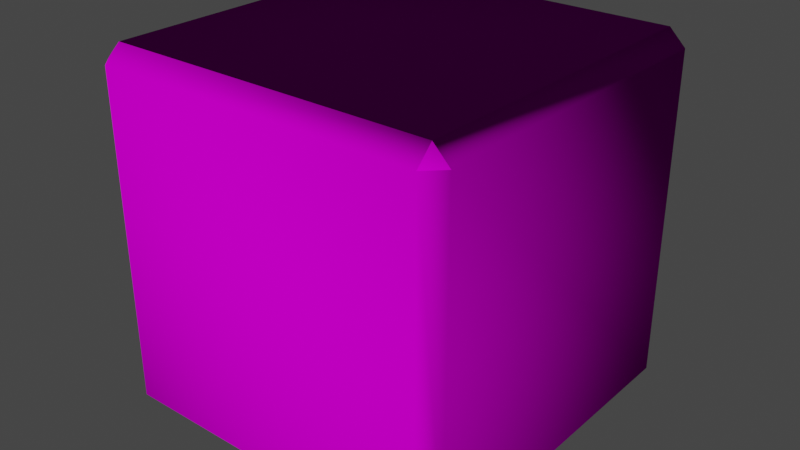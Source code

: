 # Source: PlayingDice_blend.blend  (saved by Blender 2.91.10; exported with 4.5.12 LTS)
import bpy
from mathutils import Matrix  # noqa: F401  (used for matrix-valued properties, if any)

bpy.ops.wm.read_factory_settings(use_empty=True)
scene = bpy.context.scene
scene.name = 'Scene'

# ---- collections
col_collection = bpy.data.collections.new('Collection'); scene.collection.children.link(col_collection)

# ---- images (referenced by path relative to the original .blend; pixels are not part of the script)
import os
ASSET_DIR = os.environ.get("B2B_ASSET_DIR", "")  # directory of the original .blend (textures are referenced by path, not embedded)
HERE = os.path.dirname(os.path.abspath(__file__))  # packed textures are extracted next to this script under _unpacked/

def load_image(name, relpath, width, height, colorspace="sRGB"):
    """Load a texture the original file referenced (path relative to the .blend, or extracted next to this script)."""
    p = next((c for c in (os.path.join(HERE, relpath), os.path.join(ASSET_DIR, relpath)) if relpath and os.path.exists(c)), "")
    if p:
        img = bpy.data.images.load(p, check_existing=True)
        img.name = name
    else:  # same state as the original file: an image datablock whose file is absent (Cycles renders it pink)
        img = bpy.data.images.new(name, width, height)
        img.source = "FILE"
        img.filepath = "//" + (relpath or name)
    img.colorspace_settings.name = colorspace
    return img
img_cube_jpg = load_image('Cube.jpg', 'Cube.jpg', 1024, 1024, 'sRGB')
img_cube_normal_jpg = load_image('Cube_Normal.jpg', 'Cube_Normal.jpg', 1024, 1024, 'sRGB')

# ---- materials (node trees are filled in below, after node groups)
mat_material = bpy.data.materials.new('Material')
mat_material.alpha_threshold = 0.0
mat_material.use_transparent_shadow = False
mat_material.line_color = (0.0, 0.0, 0.0, 1.0)

# ---- material node trees
mat_material.use_nodes = True; mat_material.node_tree.nodes.clear()
_N = mat_material.node_tree.nodes; _L = mat_material.node_tree.links
n0 = _N.new('ShaderNodeOutputMaterial'); n0.name = 'Material Output'; n0.location = (167, 34)
n1 = _N.new('ShaderNodeBsdfPrincipled'); n1.name = 'Principled BSDF'; n1.location = (-123, 34)
n1.distribution = 'GGX'
n1.subsurface_method = 'BURLEY'
n1.inputs[2].default_value = 1.0
n1.inputs[3].default_value = 1.45
n1.inputs[13].default_value = 0.0
n1.inputs[27].default_value = (0.0, 0.0, 0.0, 1.0)
n1.inputs[28].default_value = 1.0
n2 = _N.new('ShaderNodeTexImage'); n2.name = 'Image Texture'; n2.location = (-413, 18)
n2.image = img_cube_jpg
n3 = _N.new('ShaderNodeNormalMap'); n3.name = 'Normal Map'; n3.location = (-315, -323)
n3.inputs[0].default_value = 2.6
n4 = _N.new('ShaderNodeTexImage'); n4.name = 'Image Texture.001'; n4.location = (-587, -323)
n4.image = img_cube_normal_jpg
_L.new(n1.outputs[0], n0.inputs[0])
_L.new(n2.outputs[0], n1.inputs[0])
_L.new(n3.outputs[0], n1.inputs[5])
_L.new(n4.outputs[0], n3.inputs[1])
n0.is_active_output = True

# ---- world
world_world = bpy.data.worlds.new('World'); scene.world = world_world
world_world.use_nodes = True; world_world.node_tree.nodes.clear()
_N = world_world.node_tree.nodes; _L = world_world.node_tree.links
n0 = _N.new('ShaderNodeOutputWorld'); n0.name = 'World Output'; n0.location = (300, 300)
n1 = _N.new('ShaderNodeBackground'); n1.name = 'Background'; n1.location = (10, 300)
n1.inputs[0].default_value = (0.05088, 0.05088, 0.05088, 1.0)
_L.new(n1.outputs[0], n0.inputs[0])
n0.is_active_output = True
world_world.color = (0.05088, 0.05088, 0.05088)
world_world.use_sun_shadow = False
world_world.sun_shadow_jitter_overblur = 0.0

# ---- meshes
me_cube_001 = bpy.data.meshes.new('Cube.001')
me_cube_001.from_pydata([(-0.91, -0.91, -1.0), (-0.91, -1.0, -0.91), (-1.0, -0.91, -0.91), (-0.91, -1.0, 0.91), (-0.91, -0.91, 1.0), (-1.0, -0.91, 0.91), (-0.91, 0.91, -1.0), (-1.0, 0.91, -0.91), (-0.91, 1.0, -0.91), (-0.91, 0.91, 1.0), (-0.91, 1.0, 0.91), (-1.0, 0.91, 0.91), (0.91, -0.91, -1.0), (1.0, -0.91, -0.91), (0.91, -1.0, -0.91), (0.91, -0.91, 1.0), (0.91, -1.0, 0.91), (1.0, -0.91, 0.91), (0.91, 0.91, -1.0), (0.91, 1.0, -0.91), (1.0, 0.91, -0.91), (0.91, 0.91, 1.0), (1.0, 0.91, 0.91), (0.91, 1.0, 0.91)], [], [(14, 16, 3, 1), (20, 22, 17, 13), (21, 9, 4, 15), (2, 5, 11, 7), (8, 10, 23, 19), (0, 1, 2), (3, 4, 5), (6, 7, 8), (9, 10, 11), (12, 13, 14), (15, 16, 17), (18, 19, 20), (21, 22, 23), (6, 0, 2, 7), (1, 3, 5, 2), (4, 9, 11, 5), (10, 8, 7, 11), (18, 6, 8, 19), (9, 21, 23, 10), (22, 20, 19, 23), (12, 18, 20, 13), (21, 15, 17, 22), (16, 14, 13, 17), (0, 12, 14, 1), (15, 4, 3, 16), (6, 18, 12, 0)])
me_cube_001.polygons.foreach_set('use_smooth', [True] * 26)
_uv = me_cube_001.uv_layers.new(name='UVMap')
_uv.uv.foreach_set('vector', [0.3862, 0.7612, 0.6137, 0.7612, 0.6137, 0.9887, 0.3862, 0.9887, 0.3862, 0.5112, 0.6137, 0.5112, 0.6137, 0.7387, 0.3862, 0.7387, 0.6362, 0.5112, 0.8637, 0.5112, 0.8637, 0.7387, 0.6362, 0.7387, 0.3862, 0.01125, 0.6137, 0.01125, 0.6137, 0.2387, 0.3862, 0.2387, 0.3862, 0.2612, 0.6137, 0.2612, 0.6137, 0.4887, 0.3862, 0.4887, 0.1362, 0.7387, 0.1363, 0.75, 0.125, 0.7387, 0.6137, 0.9887, 0.625, 0.9887, 0.6138, 1.0, 0.1363, 0.5112, 0.125, 0.5113, 0.1363, 0.5, 0.625, 0.2613, 0.625, 0.2613, 0.6138, 0.25, 0.3637, 0.7387, 0.375, 0.7387, 0.3638, 0.75, 0.625, 0.7613, 0.625, 0.7613, 0.6138, 0.75, 0.3637, 0.5112, 0.3638, 0.5, 0.375, 0.5113, 0.625, 0.5113, 0.625, 0.5113, 0.6138, 0.5, 0.1363, 0.5112, 0.1362, 0.7387, 0.125, 0.7387, 0.125, 0.5113, 0.3863, 0.0, 0.6138, 0.0, 0.6137, 0.01125, 0.3862, 0.01125, 0.625, 0.01125, 0.625, 0.2387, 0.6137, 0.2387, 0.6137, 0.01125, 0.6137, 0.2612, 0.3862, 0.2612, 0.3862, 0.2387, 0.6137, 0.2387, 0.3637, 0.5112, 0.1363, 0.5112, 0.1363, 0.5, 0.3638, 0.5, 0.625, 0.2613, 0.625, 0.4887, 0.6137, 0.4887, 0.6137, 0.2612, 0.6137, 0.5112, 0.3862, 0.5112, 0.3862, 0.4887, 0.6137, 0.4887, 0.3637, 0.7387, 0.3637, 0.5112, 0.3862, 0.5112, 0.3862, 0.7387, 0.6362, 0.5112, 0.6362, 0.7387, 0.6137, 0.7387, 0.6137, 0.5112, 0.6137, 0.7612, 0.3862, 0.7612, 0.3862, 0.7387, 0.6137, 0.7387, 0.1362, 0.7387, 0.3637, 0.7387, 0.3638, 0.75, 0.1363, 0.75, 0.625, 0.7613, 0.625, 0.9887, 0.6137, 0.9887, 0.6137, 0.7612, 0.1363, 0.5112, 0.3637, 0.5112, 0.3637, 0.7387, 0.1362, 0.7387])
me_cube_001.materials.append(mat_material)
me_cube_001.use_remesh_fix_poles = True
me_cube_001.use_remesh_preserve_attributes = False
me_cube_001.use_mirror_vertex_groups = False
me_cube_001.update()

# ---- objects
ob_cube = bpy.data.objects.new('Cube', me_cube_001)

# ---- transforms, parenting, visibility, modifiers, constraints
ob_cube.location = (0.0, 0.0, 0.0)
ob_cube.lineart.crease_threshold = 0.0

# ---- collection membership
col_collection.objects.link(ob_cube)

# ---- scene / render settings (as saved in the file)
scene.frame_start = 1; scene.frame_end = 250; scene.frame_set(0)
scene.render.engine = 'BLENDER_EEVEE_NEXT'
scene.cycles.use_denoising = False
scene.cycles.samples = 128
scene.cycles.sampling_pattern = 'TABULATED_SOBOL'
scene.cycles.use_adaptive_sampling = False
scene.cycles.use_light_tree = False
scene.view_settings.view_transform = 'Filmic'
bpy.context.view_layer.update()

# ---- added for rendering (the .blend has no active camera and no usable light): camera, sun
cam_auto = bpy.data.cameras.new('AutoCamera')
cam_auto.lens = 50.0
cam_auto.sensor_width = 36.0
cam_auto.clip_end = 1000.0
ob_auto_camera = bpy.data.objects.new('AutoCamera', cam_auto)
scene.collection.objects.link(ob_auto_camera)
ob_auto_camera.location = (3.20507, -3.84609, 2.56406)
ob_auto_camera.rotation_euler = (1.09748, -7.21219e-08, 0.694738)
scene.camera = ob_auto_camera
light_auto_sun = bpy.data.lights.new('AutoSun', 'SUN')
light_auto_sun.energy = 3.0
light_auto_sun.angle = 0.0523599
ob_auto_sun = bpy.data.objects.new('AutoSun', light_auto_sun)
scene.collection.objects.link(ob_auto_sun)
ob_auto_sun.rotation_euler = (0.872665, 0.174533, 0.523599)
bpy.context.view_layer.update()
